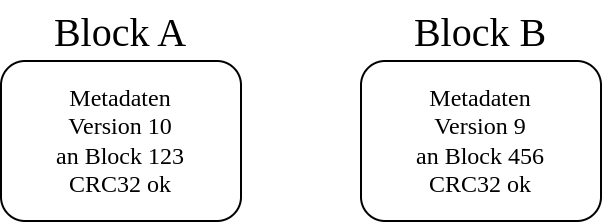

The diagram above was exported from draw.io. Its source (the exported page's mxGraphModel, read from the mxfile embedded in the PNG):
<mxGraphModel dx="1050" dy="627" grid="1" gridSize="10" guides="1" tooltips="1" connect="1" arrows="1" fold="1" page="1" pageScale="1" pageWidth="1500" pageHeight="500" math="0" shadow="0">
  <root>
    <mxCell id="0" />
    <mxCell id="1" parent="0" />
    <mxCell id="AhwvOpjXbe_8KVBXdWvL-1" value="Metadaten&lt;br&gt;Version 10&lt;br&gt;an Block 123&lt;br&gt;CRC32 ok" style="rounded=1;whiteSpace=wrap;html=1;fontFamily=Verdana;" vertex="1" parent="1">
      <mxGeometry x="280" y="200" width="120" height="80" as="geometry" />
    </mxCell>
    <mxCell id="AhwvOpjXbe_8KVBXdWvL-2" value="Metadaten&lt;br style=&quot;border-color: var(--border-color);&quot;&gt;Version 9&lt;br&gt;an Block 456&lt;br style=&quot;border-color: var(--border-color);&quot;&gt;CRC32 ok" style="rounded=1;whiteSpace=wrap;html=1;fontFamily=Verdana;" vertex="1" parent="1">
      <mxGeometry x="460" y="200" width="120" height="80" as="geometry" />
    </mxCell>
    <mxCell id="AhwvOpjXbe_8KVBXdWvL-3" value="Block A" style="text;html=1;strokeColor=none;fillColor=none;align=center;verticalAlign=middle;whiteSpace=wrap;rounded=0;fontFamily=Verdana;fontSize=20;" vertex="1" parent="1">
      <mxGeometry x="285" y="170" width="110" height="30" as="geometry" />
    </mxCell>
    <mxCell id="AhwvOpjXbe_8KVBXdWvL-4" value="Block B" style="text;html=1;strokeColor=none;fillColor=none;align=center;verticalAlign=middle;whiteSpace=wrap;rounded=0;fontFamily=Verdana;fontSize=20;" vertex="1" parent="1">
      <mxGeometry x="465" y="170" width="110" height="30" as="geometry" />
    </mxCell>
  </root>
</mxGraphModel>